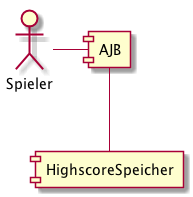

The diagram above was rendered by PlantUML. Its source (embedded in the PNG):
@startuml

component AJB
actor Spieler

AJB -left- Spieler
component HighscoreSpeicher
AJB -- HighscoreSpeicher

@enduml